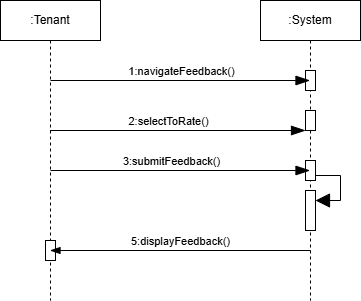

The diagram above was exported from draw.io. Its source (the exported page's mxGraphModel, read from the mxfile embedded in the PNG):
<mxGraphModel dx="1426" dy="785" grid="1" gridSize="10" guides="1" tooltips="1" connect="1" arrows="1" fold="1" page="1" pageScale="1" pageWidth="850" pageHeight="1100" math="0" shadow="0">
  <root>
    <mxCell id="0" />
    <mxCell id="1" parent="0" />
    <mxCell id="nA37t18HiDvKCTwcGrS9-2" value=":System" style="shape=umlLifeline;perimeter=lifelinePerimeter;whiteSpace=wrap;html=1;container=1;dropTarget=0;collapsible=0;recursiveResize=0;outlineConnect=0;portConstraint=eastwest;newEdgeStyle={&quot;curved&quot;:0,&quot;rounded&quot;:0};" parent="1" vertex="1">
      <mxGeometry x="300" y="40" width="100" height="300" as="geometry" />
    </mxCell>
    <mxCell id="nA37t18HiDvKCTwcGrS9-13" value="" style="html=1;points=[[0,0,0,0,5],[0,1,0,0,-5],[1,0,0,0,5],[1,1,0,0,-5]];perimeter=orthogonalPerimeter;outlineConnect=0;targetShapes=umlLifeline;portConstraint=eastwest;newEdgeStyle={&quot;curved&quot;:0,&quot;rounded&quot;:0};" parent="nA37t18HiDvKCTwcGrS9-2" vertex="1">
      <mxGeometry x="45" y="70" width="10" height="20" as="geometry" />
    </mxCell>
    <mxCell id="nA37t18HiDvKCTwcGrS9-15" value="" style="html=1;points=[[0,0,0,0,5],[0,1,0,0,-5],[1,0,0,0,5],[1,1,0,0,-5]];perimeter=orthogonalPerimeter;outlineConnect=0;targetShapes=umlLifeline;portConstraint=eastwest;newEdgeStyle={&quot;curved&quot;:0,&quot;rounded&quot;:0};" parent="nA37t18HiDvKCTwcGrS9-2" vertex="1">
      <mxGeometry x="45" y="110" width="10" height="20" as="geometry" />
    </mxCell>
    <mxCell id="nA37t18HiDvKCTwcGrS9-19" value="" style="html=1;points=[[0,0,0,0,5],[0,1,0,0,-5],[1,0,0,0,5],[1,1,0,0,-5]];perimeter=orthogonalPerimeter;outlineConnect=0;targetShapes=umlLifeline;portConstraint=eastwest;newEdgeStyle={&quot;curved&quot;:0,&quot;rounded&quot;:0};" parent="nA37t18HiDvKCTwcGrS9-2" vertex="1">
      <mxGeometry x="45" y="160" width="10" height="20" as="geometry" />
    </mxCell>
    <mxCell id="nA37t18HiDvKCTwcGrS9-21" value="" style="html=1;points=[[0,0,0,0,5],[0,1,0,0,-5],[1,0,0,0,5],[1,1,0,0,-5]];perimeter=orthogonalPerimeter;outlineConnect=0;targetShapes=umlLifeline;portConstraint=eastwest;newEdgeStyle={&quot;curved&quot;:0,&quot;rounded&quot;:0};" parent="nA37t18HiDvKCTwcGrS9-2" vertex="1">
      <mxGeometry x="45" y="190" width="10" height="40" as="geometry" />
    </mxCell>
    <mxCell id="nA37t18HiDvKCTwcGrS9-25" value="" style="endArrow=block;endFill=1;endSize=12;html=1;rounded=0;exitX=1;exitY=1;exitDx=0;exitDy=-5;exitPerimeter=0;" parent="nA37t18HiDvKCTwcGrS9-2" source="nA37t18HiDvKCTwcGrS9-19" target="nA37t18HiDvKCTwcGrS9-21" edge="1">
      <mxGeometry width="160" relative="1" as="geometry">
        <mxPoint x="-270" y="170" as="sourcePoint" />
        <mxPoint x="-110" y="170" as="targetPoint" />
        <Array as="points">
          <mxPoint x="80" y="175" />
          <mxPoint x="80" y="200" />
        </Array>
      </mxGeometry>
    </mxCell>
    <mxCell id="nA37t18HiDvKCTwcGrS9-3" value=":Tenant" style="shape=umlLifeline;perimeter=lifelinePerimeter;whiteSpace=wrap;html=1;container=1;dropTarget=0;collapsible=0;recursiveResize=0;outlineConnect=0;portConstraint=eastwest;newEdgeStyle={&quot;curved&quot;:0,&quot;rounded&quot;:0};" parent="1" vertex="1">
      <mxGeometry x="40" y="40" width="100" height="300" as="geometry" />
    </mxCell>
    <mxCell id="nA37t18HiDvKCTwcGrS9-20" value="" style="html=1;points=[[0,0,0,0,5],[0,1,0,0,-5],[1,0,0,0,5],[1,1,0,0,-5]];perimeter=orthogonalPerimeter;outlineConnect=0;targetShapes=umlLifeline;portConstraint=eastwest;newEdgeStyle={&quot;curved&quot;:0,&quot;rounded&quot;:0};" parent="nA37t18HiDvKCTwcGrS9-3" vertex="1">
      <mxGeometry x="45" y="240" width="10" height="20" as="geometry" />
    </mxCell>
    <mxCell id="nA37t18HiDvKCTwcGrS9-4" value="" style="endArrow=blockThin;endFill=1;endSize=12;html=1;rounded=0;" parent="1" target="nA37t18HiDvKCTwcGrS9-2" edge="1">
      <mxGeometry width="160" relative="1" as="geometry">
        <mxPoint x="90" y="120" as="sourcePoint" />
        <mxPoint x="250" y="120" as="targetPoint" />
      </mxGeometry>
    </mxCell>
    <mxCell id="nA37t18HiDvKCTwcGrS9-5" value="1:navigateFeedback()" style="edgeLabel;html=1;align=center;verticalAlign=middle;resizable=0;points=[];" parent="nA37t18HiDvKCTwcGrS9-4" vertex="1" connectable="0">
      <mxGeometry x="0.1823" y="4" relative="1" as="geometry">
        <mxPoint x="-23" y="-6" as="offset" />
      </mxGeometry>
    </mxCell>
    <mxCell id="nA37t18HiDvKCTwcGrS9-6" value="" style="endArrow=blockThin;endFill=1;endSize=12;html=1;rounded=0;" parent="1" target="nA37t18HiDvKCTwcGrS9-15" edge="1" source="nA37t18HiDvKCTwcGrS9-3">
      <mxGeometry width="160" relative="1" as="geometry">
        <mxPoint x="80" y="160" as="sourcePoint" />
        <mxPoint x="339.5" y="160" as="targetPoint" />
      </mxGeometry>
    </mxCell>
    <mxCell id="nA37t18HiDvKCTwcGrS9-7" value="2:selectToRate()" style="edgeLabel;html=1;align=center;verticalAlign=middle;resizable=0;points=[];" parent="nA37t18HiDvKCTwcGrS9-6" vertex="1" connectable="0">
      <mxGeometry x="0.1283" y="1" relative="1" as="geometry">
        <mxPoint x="-26" y="-9" as="offset" />
      </mxGeometry>
    </mxCell>
    <mxCell id="nA37t18HiDvKCTwcGrS9-8" value="" style="endArrow=blockThin;endFill=1;endSize=12;html=1;rounded=0;" parent="1" target="nA37t18HiDvKCTwcGrS9-2" edge="1">
      <mxGeometry width="160" relative="1" as="geometry">
        <mxPoint x="90" y="210" as="sourcePoint" />
        <mxPoint x="250" y="210" as="targetPoint" />
      </mxGeometry>
    </mxCell>
    <mxCell id="nA37t18HiDvKCTwcGrS9-9" value="3:submitFeedback()" style="edgeLabel;html=1;align=center;verticalAlign=middle;resizable=0;points=[];" parent="nA37t18HiDvKCTwcGrS9-8" vertex="1" connectable="0">
      <mxGeometry x="-0.3341" y="1" relative="1" as="geometry">
        <mxPoint x="34" y="-9" as="offset" />
      </mxGeometry>
    </mxCell>
    <mxCell id="nA37t18HiDvKCTwcGrS9-12" value="5:displayFeedback()" style="html=1;verticalAlign=bottom;endArrow=blockThin;endSize=8;curved=0;rounded=0;endFill=1;" parent="1" target="nA37t18HiDvKCTwcGrS9-3" edge="1">
      <mxGeometry relative="1" as="geometry">
        <mxPoint x="350" y="290" as="sourcePoint" />
        <mxPoint x="270" y="290" as="targetPoint" />
      </mxGeometry>
    </mxCell>
  </root>
</mxGraphModel>